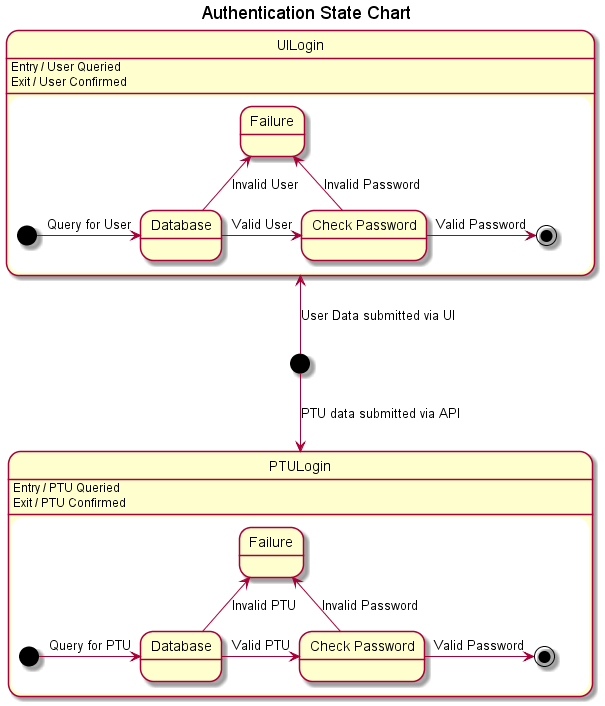

The diagram above was rendered by PlantUML. Its source (embedded in the PNG):
@startuml
title Authentication State Chart

[*] -u-> UILogin : User Data submitted via UI
[*] -d-> PTULogin : PTU data submitted via API

state UILogin {
    UILogin : Entry / User Queried
    UILogin : Exit / User Confirmed

    state "Database" as userDatabase
    state "Check Password" as userPassword
    state "Failure" as userFailure

    [*] -> userDatabase : Query for User
    userDatabase -> userPassword : Valid User
    userDatabase -u-> userFailure : Invalid User
    userPassword -> [*] : Valid Password
    userPassword -u-> userFailure : Invalid Password
}

state PTULogin {
    PTULogin : Entry / PTU Queried
    PTULogin : Exit / PTU Confirmed

    state "Database" as PTUDatabase
    state "Check Password" as PTUPassword
    state "Failure" as PTUFailure

    [*] -> PTUDatabase : Query for PTU
    PTUDatabase -> PTUPassword : Valid PTU
    PTUDatabase -u-> PTUFailure : Invalid PTU
    PTUPassword -> [*] : Valid Password
    PTUPassword -u-> PTUFailure : Invalid Password
}

@enduml